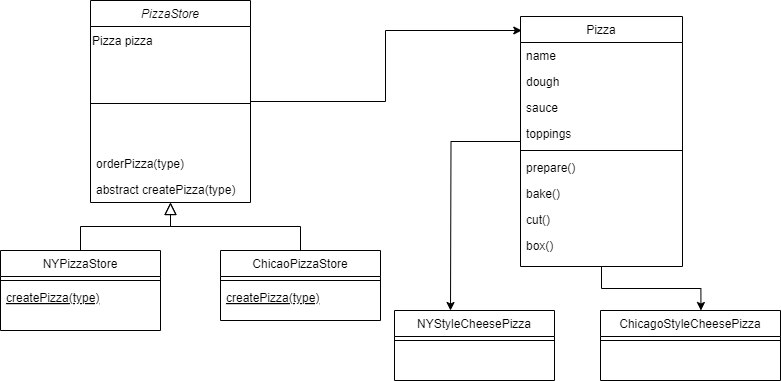

The diagram above was exported from draw.io. Its source (the exported page's mxGraphModel, read from the mxfile embedded in the PNG):
<mxGraphModel dx="794" dy="420" grid="1" gridSize="10" guides="1" tooltips="1" connect="1" arrows="1" fold="1" page="1" pageScale="1" pageWidth="827" pageHeight="1169" math="0" shadow="0">
  <root>
    <mxCell id="WIyWlLk6GJQsqaUBKTNV-0" />
    <mxCell id="WIyWlLk6GJQsqaUBKTNV-1" parent="WIyWlLk6GJQsqaUBKTNV-0" />
    <mxCell id="zkfFHV4jXpPFQw0GAbJ--0" value="PizzaStore" style="swimlane;fontStyle=2;align=center;verticalAlign=top;childLayout=stackLayout;horizontal=1;startSize=26;horizontalStack=0;resizeParent=1;resizeLast=0;collapsible=1;marginBottom=0;rounded=0;shadow=0;strokeWidth=1;" parent="WIyWlLk6GJQsqaUBKTNV-1" vertex="1">
      <mxGeometry x="110" y="20" width="160" height="202" as="geometry">
        <mxRectangle x="230" y="140" width="160" height="26" as="alternateBounds" />
      </mxGeometry>
    </mxCell>
    <mxCell id="Tu-_KHdxlrdgL6mWU7Yl-5" value="Pizza pizza" style="text;html=1;align=left;verticalAlign=middle;resizable=0;points=[];autosize=1;strokeColor=none;fillColor=none;" vertex="1" parent="zkfFHV4jXpPFQw0GAbJ--0">
      <mxGeometry y="26" width="160" height="30" as="geometry" />
    </mxCell>
    <mxCell id="zkfFHV4jXpPFQw0GAbJ--4" value="" style="line;html=1;strokeWidth=1;align=left;verticalAlign=middle;spacingTop=-1;spacingLeft=3;spacingRight=3;rotatable=0;labelPosition=right;points=[];portConstraint=eastwest;" parent="zkfFHV4jXpPFQw0GAbJ--0" vertex="1">
      <mxGeometry y="56" width="160" height="94" as="geometry" />
    </mxCell>
    <mxCell id="zkfFHV4jXpPFQw0GAbJ--5" value="orderPizza(type)" style="text;align=left;verticalAlign=top;spacingLeft=4;spacingRight=4;overflow=hidden;rotatable=0;points=[[0,0.5],[1,0.5]];portConstraint=eastwest;" parent="zkfFHV4jXpPFQw0GAbJ--0" vertex="1">
      <mxGeometry y="150" width="160" height="26" as="geometry" />
    </mxCell>
    <mxCell id="Tu-_KHdxlrdgL6mWU7Yl-0" value="abstract createPizza(type)" style="text;align=left;verticalAlign=top;spacingLeft=4;spacingRight=4;overflow=hidden;rotatable=0;points=[[0,0.5],[1,0.5]];portConstraint=eastwest;" vertex="1" parent="zkfFHV4jXpPFQw0GAbJ--0">
      <mxGeometry y="176" width="160" height="26" as="geometry" />
    </mxCell>
    <mxCell id="zkfFHV4jXpPFQw0GAbJ--6" value="NYPizzaStore" style="swimlane;fontStyle=0;align=center;verticalAlign=top;childLayout=stackLayout;horizontal=1;startSize=26;horizontalStack=0;resizeParent=1;resizeLast=0;collapsible=1;marginBottom=0;rounded=0;shadow=0;strokeWidth=1;" parent="WIyWlLk6GJQsqaUBKTNV-1" vertex="1">
      <mxGeometry x="20" y="270" width="160" height="80" as="geometry">
        <mxRectangle x="130" y="380" width="160" height="26" as="alternateBounds" />
      </mxGeometry>
    </mxCell>
    <mxCell id="zkfFHV4jXpPFQw0GAbJ--9" value="" style="line;html=1;strokeWidth=1;align=left;verticalAlign=middle;spacingTop=-1;spacingLeft=3;spacingRight=3;rotatable=0;labelPosition=right;points=[];portConstraint=eastwest;" parent="zkfFHV4jXpPFQw0GAbJ--6" vertex="1">
      <mxGeometry y="26" width="160" height="8" as="geometry" />
    </mxCell>
    <mxCell id="zkfFHV4jXpPFQw0GAbJ--10" value="createPizza(type)" style="text;align=left;verticalAlign=top;spacingLeft=4;spacingRight=4;overflow=hidden;rotatable=0;points=[[0,0.5],[1,0.5]];portConstraint=eastwest;fontStyle=4" parent="zkfFHV4jXpPFQw0GAbJ--6" vertex="1">
      <mxGeometry y="34" width="160" height="26" as="geometry" />
    </mxCell>
    <mxCell id="zkfFHV4jXpPFQw0GAbJ--12" value="" style="endArrow=block;endSize=10;endFill=0;shadow=0;strokeWidth=1;rounded=0;curved=0;edgeStyle=elbowEdgeStyle;elbow=vertical;" parent="WIyWlLk6GJQsqaUBKTNV-1" source="zkfFHV4jXpPFQw0GAbJ--6" target="zkfFHV4jXpPFQw0GAbJ--0" edge="1">
      <mxGeometry width="160" relative="1" as="geometry">
        <mxPoint x="200" y="203" as="sourcePoint" />
        <mxPoint x="200" y="203" as="targetPoint" />
      </mxGeometry>
    </mxCell>
    <mxCell id="zkfFHV4jXpPFQw0GAbJ--13" value="ChicaoPizzaStore" style="swimlane;fontStyle=0;align=center;verticalAlign=top;childLayout=stackLayout;horizontal=1;startSize=26;horizontalStack=0;resizeParent=1;resizeLast=0;collapsible=1;marginBottom=0;rounded=0;shadow=0;strokeWidth=1;" parent="WIyWlLk6GJQsqaUBKTNV-1" vertex="1">
      <mxGeometry x="240" y="270" width="160" height="70" as="geometry">
        <mxRectangle x="340" y="380" width="170" height="26" as="alternateBounds" />
      </mxGeometry>
    </mxCell>
    <mxCell id="zkfFHV4jXpPFQw0GAbJ--15" value="" style="line;html=1;strokeWidth=1;align=left;verticalAlign=middle;spacingTop=-1;spacingLeft=3;spacingRight=3;rotatable=0;labelPosition=right;points=[];portConstraint=eastwest;" parent="zkfFHV4jXpPFQw0GAbJ--13" vertex="1">
      <mxGeometry y="26" width="160" height="8" as="geometry" />
    </mxCell>
    <mxCell id="Tu-_KHdxlrdgL6mWU7Yl-2" value="createPizza(type)" style="text;align=left;verticalAlign=top;spacingLeft=4;spacingRight=4;overflow=hidden;rotatable=0;points=[[0,0.5],[1,0.5]];portConstraint=eastwest;fontStyle=4" vertex="1" parent="zkfFHV4jXpPFQw0GAbJ--13">
      <mxGeometry y="34" width="160" height="26" as="geometry" />
    </mxCell>
    <mxCell id="zkfFHV4jXpPFQw0GAbJ--16" value="" style="endArrow=block;endSize=10;endFill=0;shadow=0;strokeWidth=1;rounded=0;curved=0;edgeStyle=elbowEdgeStyle;elbow=vertical;" parent="WIyWlLk6GJQsqaUBKTNV-1" source="zkfFHV4jXpPFQw0GAbJ--13" target="zkfFHV4jXpPFQw0GAbJ--0" edge="1">
      <mxGeometry width="160" relative="1" as="geometry">
        <mxPoint x="210" y="373" as="sourcePoint" />
        <mxPoint x="310" y="271" as="targetPoint" />
      </mxGeometry>
    </mxCell>
    <mxCell id="Tu-_KHdxlrdgL6mWU7Yl-7" style="edgeStyle=orthogonalEdgeStyle;rounded=0;orthogonalLoop=1;jettySize=auto;html=1;" edge="1" parent="WIyWlLk6GJQsqaUBKTNV-1" source="zkfFHV4jXpPFQw0GAbJ--17">
      <mxGeometry relative="1" as="geometry">
        <mxPoint x="470" y="330" as="targetPoint" />
      </mxGeometry>
    </mxCell>
    <mxCell id="Tu-_KHdxlrdgL6mWU7Yl-11" style="edgeStyle=orthogonalEdgeStyle;rounded=0;orthogonalLoop=1;jettySize=auto;html=1;entryX=0.558;entryY=0;entryDx=0;entryDy=0;entryPerimeter=0;" edge="1" parent="WIyWlLk6GJQsqaUBKTNV-1" source="zkfFHV4jXpPFQw0GAbJ--17" target="Tu-_KHdxlrdgL6mWU7Yl-12">
      <mxGeometry relative="1" as="geometry">
        <mxPoint x="770" y="320" as="targetPoint" />
      </mxGeometry>
    </mxCell>
    <mxCell id="zkfFHV4jXpPFQw0GAbJ--17" value="Pizza" style="swimlane;fontStyle=0;align=center;verticalAlign=top;childLayout=stackLayout;horizontal=1;startSize=26;horizontalStack=0;resizeParent=1;resizeLast=0;collapsible=1;marginBottom=0;rounded=0;shadow=0;strokeWidth=1;" parent="WIyWlLk6GJQsqaUBKTNV-1" vertex="1">
      <mxGeometry x="540" y="36" width="162" height="250" as="geometry">
        <mxRectangle x="550" y="140" width="160" height="26" as="alternateBounds" />
      </mxGeometry>
    </mxCell>
    <mxCell id="zkfFHV4jXpPFQw0GAbJ--18" value="name" style="text;align=left;verticalAlign=top;spacingLeft=4;spacingRight=4;overflow=hidden;rotatable=0;points=[[0,0.5],[1,0.5]];portConstraint=eastwest;" parent="zkfFHV4jXpPFQw0GAbJ--17" vertex="1">
      <mxGeometry y="26" width="162" height="26" as="geometry" />
    </mxCell>
    <mxCell id="zkfFHV4jXpPFQw0GAbJ--19" value="dough" style="text;align=left;verticalAlign=top;spacingLeft=4;spacingRight=4;overflow=hidden;rotatable=0;points=[[0,0.5],[1,0.5]];portConstraint=eastwest;rounded=0;shadow=0;html=0;" parent="zkfFHV4jXpPFQw0GAbJ--17" vertex="1">
      <mxGeometry y="52" width="162" height="26" as="geometry" />
    </mxCell>
    <mxCell id="zkfFHV4jXpPFQw0GAbJ--20" value="sauce" style="text;align=left;verticalAlign=top;spacingLeft=4;spacingRight=4;overflow=hidden;rotatable=0;points=[[0,0.5],[1,0.5]];portConstraint=eastwest;rounded=0;shadow=0;html=0;" parent="zkfFHV4jXpPFQw0GAbJ--17" vertex="1">
      <mxGeometry y="78" width="162" height="26" as="geometry" />
    </mxCell>
    <mxCell id="zkfFHV4jXpPFQw0GAbJ--21" value="toppings" style="text;align=left;verticalAlign=top;spacingLeft=4;spacingRight=4;overflow=hidden;rotatable=0;points=[[0,0.5],[1,0.5]];portConstraint=eastwest;rounded=0;shadow=0;html=0;" parent="zkfFHV4jXpPFQw0GAbJ--17" vertex="1">
      <mxGeometry y="104" width="162" height="26" as="geometry" />
    </mxCell>
    <mxCell id="zkfFHV4jXpPFQw0GAbJ--23" value="" style="line;html=1;strokeWidth=1;align=left;verticalAlign=middle;spacingTop=-1;spacingLeft=3;spacingRight=3;rotatable=0;labelPosition=right;points=[];portConstraint=eastwest;" parent="zkfFHV4jXpPFQw0GAbJ--17" vertex="1">
      <mxGeometry y="130" width="162" height="8" as="geometry" />
    </mxCell>
    <mxCell id="zkfFHV4jXpPFQw0GAbJ--24" value="prepare()" style="text;align=left;verticalAlign=top;spacingLeft=4;spacingRight=4;overflow=hidden;rotatable=0;points=[[0,0.5],[1,0.5]];portConstraint=eastwest;" parent="zkfFHV4jXpPFQw0GAbJ--17" vertex="1">
      <mxGeometry y="138" width="162" height="26" as="geometry" />
    </mxCell>
    <mxCell id="zkfFHV4jXpPFQw0GAbJ--25" value="bake()" style="text;align=left;verticalAlign=top;spacingLeft=4;spacingRight=4;overflow=hidden;rotatable=0;points=[[0,0.5],[1,0.5]];portConstraint=eastwest;" parent="zkfFHV4jXpPFQw0GAbJ--17" vertex="1">
      <mxGeometry y="164" width="162" height="26" as="geometry" />
    </mxCell>
    <mxCell id="Tu-_KHdxlrdgL6mWU7Yl-3" value="cut()" style="text;align=left;verticalAlign=top;spacingLeft=4;spacingRight=4;overflow=hidden;rotatable=0;points=[[0,0.5],[1,0.5]];portConstraint=eastwest;" vertex="1" parent="zkfFHV4jXpPFQw0GAbJ--17">
      <mxGeometry y="190" width="162" height="26" as="geometry" />
    </mxCell>
    <mxCell id="Tu-_KHdxlrdgL6mWU7Yl-4" value="box()" style="text;align=left;verticalAlign=top;spacingLeft=4;spacingRight=4;overflow=hidden;rotatable=0;points=[[0,0.5],[1,0.5]];portConstraint=eastwest;" vertex="1" parent="zkfFHV4jXpPFQw0GAbJ--17">
      <mxGeometry y="216" width="162" height="26" as="geometry" />
    </mxCell>
    <mxCell id="Tu-_KHdxlrdgL6mWU7Yl-6" style="edgeStyle=orthogonalEdgeStyle;rounded=0;orthogonalLoop=1;jettySize=auto;html=1;entryX=0.008;entryY=0.056;entryDx=0;entryDy=0;entryPerimeter=0;" edge="1" parent="WIyWlLk6GJQsqaUBKTNV-1" source="zkfFHV4jXpPFQw0GAbJ--0" target="zkfFHV4jXpPFQw0GAbJ--17">
      <mxGeometry relative="1" as="geometry" />
    </mxCell>
    <mxCell id="Tu-_KHdxlrdgL6mWU7Yl-8" value="NYStyleCheesePizza" style="swimlane;fontStyle=0;align=center;verticalAlign=top;childLayout=stackLayout;horizontal=1;startSize=26;horizontalStack=0;resizeParent=1;resizeLast=0;collapsible=1;marginBottom=0;rounded=0;shadow=0;strokeWidth=1;" vertex="1" parent="WIyWlLk6GJQsqaUBKTNV-1">
      <mxGeometry x="414" y="330" width="160" height="70" as="geometry">
        <mxRectangle x="340" y="380" width="170" height="26" as="alternateBounds" />
      </mxGeometry>
    </mxCell>
    <mxCell id="Tu-_KHdxlrdgL6mWU7Yl-9" value="" style="line;html=1;strokeWidth=1;align=left;verticalAlign=middle;spacingTop=-1;spacingLeft=3;spacingRight=3;rotatable=0;labelPosition=right;points=[];portConstraint=eastwest;" vertex="1" parent="Tu-_KHdxlrdgL6mWU7Yl-8">
      <mxGeometry y="26" width="160" height="8" as="geometry" />
    </mxCell>
    <mxCell id="Tu-_KHdxlrdgL6mWU7Yl-12" value="ChicagoStyleCheesePizza" style="swimlane;fontStyle=0;align=center;verticalAlign=top;childLayout=stackLayout;horizontal=1;startSize=26;horizontalStack=0;resizeParent=1;resizeLast=0;collapsible=1;marginBottom=0;rounded=0;shadow=0;strokeWidth=1;" vertex="1" parent="WIyWlLk6GJQsqaUBKTNV-1">
      <mxGeometry x="620" y="330" width="180" height="70" as="geometry">
        <mxRectangle x="340" y="380" width="170" height="26" as="alternateBounds" />
      </mxGeometry>
    </mxCell>
    <mxCell id="Tu-_KHdxlrdgL6mWU7Yl-13" value="" style="line;html=1;strokeWidth=1;align=left;verticalAlign=middle;spacingTop=-1;spacingLeft=3;spacingRight=3;rotatable=0;labelPosition=right;points=[];portConstraint=eastwest;" vertex="1" parent="Tu-_KHdxlrdgL6mWU7Yl-12">
      <mxGeometry y="26" width="180" height="8" as="geometry" />
    </mxCell>
  </root>
</mxGraphModel>